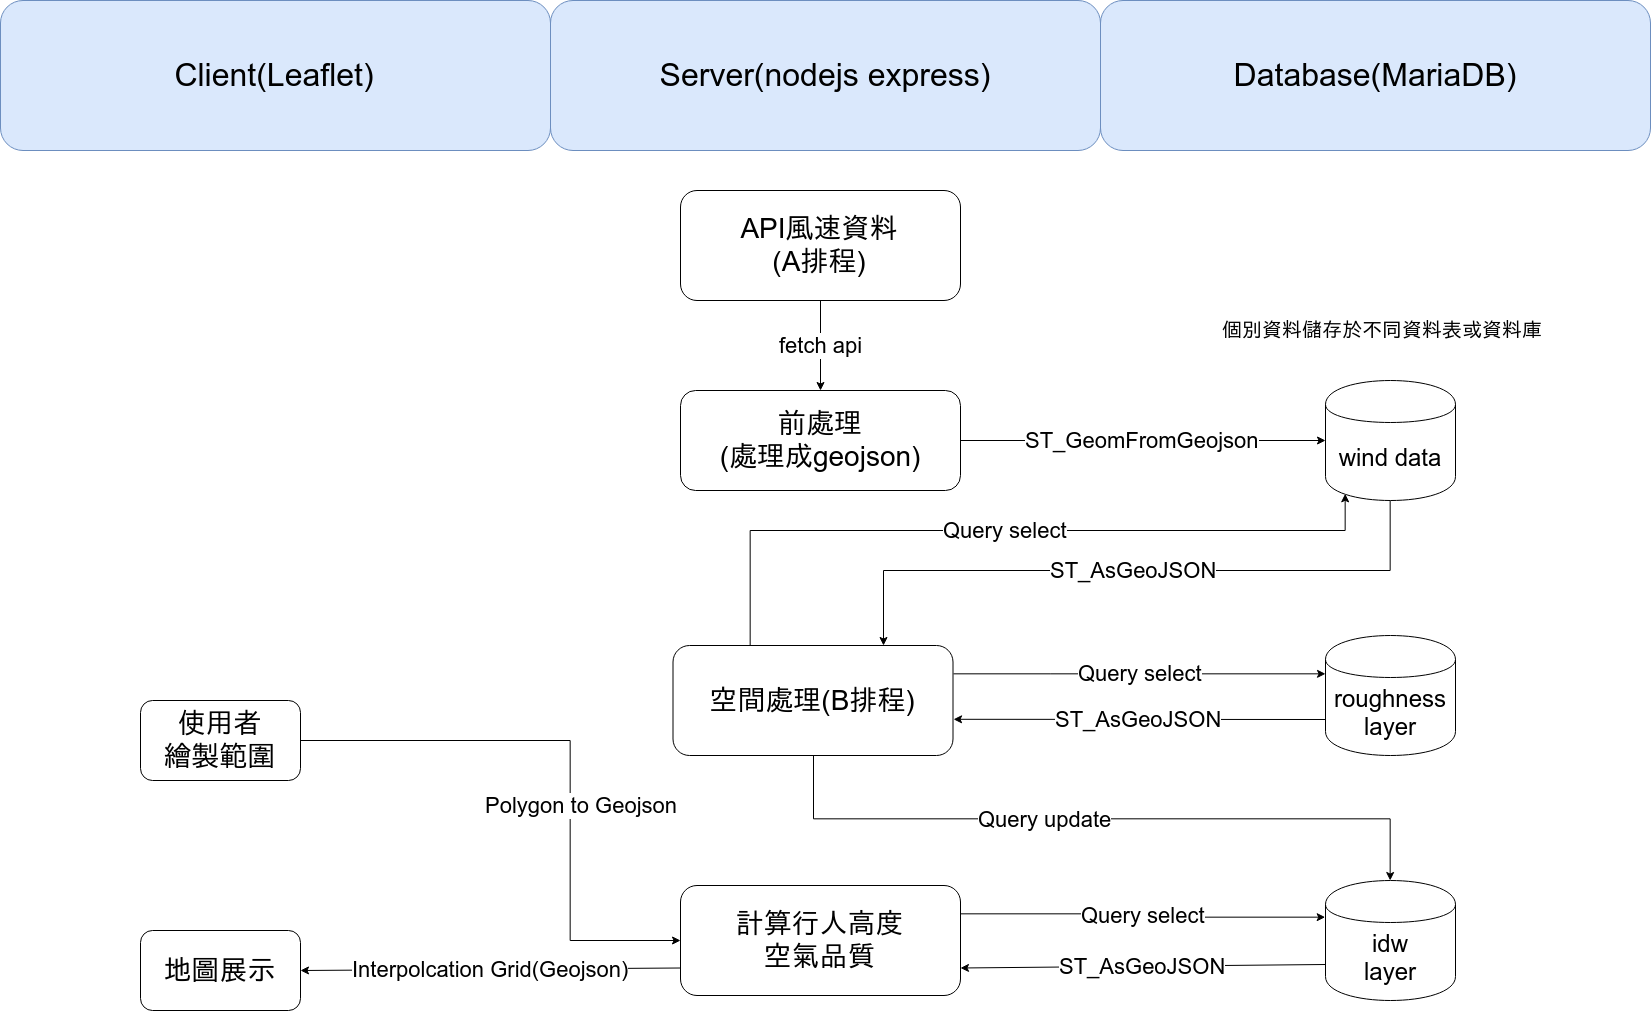

The diagram above was exported from draw.io. Its source (the exported page's mxGraphModel, read from the mxfile embedded in the PNG):
<mxGraphModel dx="1837" dy="1045" grid="1" gridSize="10" guides="1" tooltips="1" connect="1" arrows="1" fold="1" page="1" pageScale="1" pageWidth="1654" pageHeight="1169" math="0" shadow="0">
  <root>
    <mxCell id="0" />
    <mxCell id="1" parent="0" />
    <mxCell id="Cqr0BPYk_g9fjYvEjkiH-21" value="&lt;span style=&quot;font-size: 24px&quot;&gt;roughness&lt;br&gt;layer&lt;br&gt;&lt;/span&gt;" style="shape=cylinder;whiteSpace=wrap;html=1;boundedLbl=1;backgroundOutline=1;fontSize=20;" vertex="1" parent="1">
      <mxGeometry x="1325" y="635" width="130" height="120" as="geometry" />
    </mxCell>
    <mxCell id="ipQACTNUnkIMY4T-st-X-2" value="&lt;font style=&quot;font-size: 32px&quot;&gt;Client(Leaflet)&lt;br&gt;&lt;/font&gt;" style="rounded=1;whiteSpace=wrap;html=1;fillColor=#dae8fc;strokeColor=#6c8ebf;" parent="1" vertex="1">
      <mxGeometry width="550" height="150" as="geometry" />
    </mxCell>
    <mxCell id="ipQACTNUnkIMY4T-st-X-5" value="&lt;font style=&quot;font-size: 32px&quot;&gt;Server(nodejs express)&lt;/font&gt;" style="rounded=1;whiteSpace=wrap;html=1;fillColor=#dae8fc;strokeColor=#6c8ebf;" parent="1" vertex="1">
      <mxGeometry x="550" width="550" height="150" as="geometry" />
    </mxCell>
    <mxCell id="ipQACTNUnkIMY4T-st-X-6" value="&lt;font style=&quot;font-size: 32px&quot;&gt;Database(MariaDB)&lt;/font&gt;" style="rounded=1;whiteSpace=wrap;html=1;fillColor=#dae8fc;strokeColor=#6c8ebf;" parent="1" vertex="1">
      <mxGeometry x="1100" width="550" height="150" as="geometry" />
    </mxCell>
    <mxCell id="Cqr0BPYk_g9fjYvEjkiH-32" value="" style="edgeStyle=orthogonalEdgeStyle;rounded=0;orthogonalLoop=1;jettySize=auto;html=1;fontSize=20;" edge="1" parent="1" source="ipQACTNUnkIMY4T-st-X-7" target="ipQACTNUnkIMY4T-st-X-8">
      <mxGeometry relative="1" as="geometry">
        <mxPoint x="380" y="740" as="targetPoint" />
        <Array as="points">
          <mxPoint x="570" y="740" />
          <mxPoint x="570" y="940" />
        </Array>
      </mxGeometry>
    </mxCell>
    <mxCell id="Cqr0BPYk_g9fjYvEjkiH-38" value="Polygon to Geojson" style="text;html=1;resizable=0;points=[];align=center;verticalAlign=middle;labelBackgroundColor=#ffffff;fontSize=22;" vertex="1" connectable="0" parent="Cqr0BPYk_g9fjYvEjkiH-32">
      <mxGeometry x="-0.069" y="-65" relative="1" as="geometry">
        <mxPoint x="75" y="64" as="offset" />
      </mxGeometry>
    </mxCell>
    <mxCell id="ipQACTNUnkIMY4T-st-X-7" value="使用者&lt;br&gt;繪製範圍" style="rounded=1;whiteSpace=wrap;html=1;strokeColor=#000000;fillColor=#ffffff;fontSize=28;" parent="1" vertex="1">
      <mxGeometry x="140" y="700" width="160" height="80" as="geometry" />
    </mxCell>
    <mxCell id="ipQACTNUnkIMY4T-st-X-8" value="計算行人高度&lt;br&gt;空氣品質" style="rounded=1;whiteSpace=wrap;html=1;strokeColor=#000000;fillColor=#ffffff;fontSize=28;" parent="1" vertex="1">
      <mxGeometry x="680" y="885" width="280" height="110" as="geometry" />
    </mxCell>
    <mxCell id="ipQACTNUnkIMY4T-st-X-21" value="fetch api" style="edgeStyle=orthogonalEdgeStyle;rounded=0;orthogonalLoop=1;jettySize=auto;html=1;fontSize=22;" parent="1" source="ipQACTNUnkIMY4T-st-X-18" target="ipQACTNUnkIMY4T-st-X-19" edge="1">
      <mxGeometry relative="1" as="geometry">
        <mxPoint x="820" y="400" as="targetPoint" />
      </mxGeometry>
    </mxCell>
    <mxCell id="ipQACTNUnkIMY4T-st-X-18" value="API風速資料&lt;br&gt;(A排程)" style="rounded=1;whiteSpace=wrap;html=1;strokeColor=#000000;fillColor=#ffffff;fontSize=28;" parent="1" vertex="1">
      <mxGeometry x="680" y="190" width="280" height="110" as="geometry" />
    </mxCell>
    <mxCell id="ipQACTNUnkIMY4T-st-X-19" value="前處理&lt;br&gt;(處理成geojson)" style="rounded=1;whiteSpace=wrap;html=1;strokeColor=#000000;fillColor=#ffffff;fontSize=28;" parent="1" vertex="1">
      <mxGeometry x="680" y="390" width="280" height="100" as="geometry" />
    </mxCell>
    <mxCell id="ipQACTNUnkIMY4T-st-X-31" value="" style="edgeStyle=orthogonalEdgeStyle;rounded=0;orthogonalLoop=1;jettySize=auto;html=1;fontSize=28;exitX=0.5;exitY=1;exitDx=0;exitDy=0;" parent="1" source="ipQACTNUnkIMY4T-st-X-23" target="Cqr0BPYk_g9fjYvEjkiH-24" edge="1">
      <mxGeometry relative="1" as="geometry">
        <mxPoint x="1269.666666666667" y="760" as="targetPoint" />
      </mxGeometry>
    </mxCell>
    <mxCell id="ipQACTNUnkIMY4T-st-X-34" value="Query update" style="text;html=1;resizable=0;points=[];align=center;verticalAlign=middle;labelBackgroundColor=#ffffff;fontSize=22;" parent="ipQACTNUnkIMY4T-st-X-31" vertex="1" connectable="0">
      <mxGeometry x="-0.2652" y="-7" relative="1" as="geometry">
        <mxPoint x="36" y="-7" as="offset" />
      </mxGeometry>
    </mxCell>
    <mxCell id="Cqr0BPYk_g9fjYvEjkiH-27" value="Query select" style="edgeStyle=orthogonalEdgeStyle;rounded=0;orthogonalLoop=1;jettySize=auto;html=1;fontSize=22;exitX=0.25;exitY=0;exitDx=0;exitDy=0;entryX=0.15;entryY=0.95;entryDx=0;entryDy=0;entryPerimeter=0;" edge="1" parent="1" source="ipQACTNUnkIMY4T-st-X-23" target="Cqr0BPYk_g9fjYvEjkiH-9">
      <mxGeometry relative="1" as="geometry">
        <mxPoint x="820" y="520" as="targetPoint" />
        <Array as="points">
          <mxPoint x="750" y="530" />
          <mxPoint x="1344" y="530" />
        </Array>
      </mxGeometry>
    </mxCell>
    <mxCell id="ipQACTNUnkIMY4T-st-X-23" value="空間處理(B排程)" style="rounded=1;whiteSpace=wrap;html=1;strokeColor=#000000;fillColor=#ffffff;fontSize=28;" parent="1" vertex="1">
      <mxGeometry x="672.5" y="645" width="280" height="110" as="geometry" />
    </mxCell>
    <mxCell id="Cqr0BPYk_g9fjYvEjkiH-2" value="&lt;font style=&quot;font-size: 22px;&quot;&gt;ST_GeomFromGeojson&lt;/font&gt;" style="edgeStyle=orthogonalEdgeStyle;rounded=0;orthogonalLoop=1;jettySize=auto;html=1;fontSize=22;" edge="1" parent="1" source="ipQACTNUnkIMY4T-st-X-19" target="Cqr0BPYk_g9fjYvEjkiH-9">
      <mxGeometry relative="1" as="geometry">
        <mxPoint x="1235" y="474.9411764705883" as="targetPoint" />
        <mxPoint x="830" y="340" as="sourcePoint" />
      </mxGeometry>
    </mxCell>
    <mxCell id="Cqr0BPYk_g9fjYvEjkiH-30" value="ST_AsGeoJSON" style="edgeStyle=orthogonalEdgeStyle;rounded=0;orthogonalLoop=1;jettySize=auto;html=1;fontSize=22;entryX=0.75;entryY=0;entryDx=0;entryDy=0;" edge="1" parent="1" source="Cqr0BPYk_g9fjYvEjkiH-9" target="ipQACTNUnkIMY4T-st-X-23">
      <mxGeometry relative="1" as="geometry">
        <mxPoint x="1390" y="580" as="targetPoint" />
        <Array as="points">
          <mxPoint x="1390" y="570" />
          <mxPoint x="883" y="570" />
        </Array>
      </mxGeometry>
    </mxCell>
    <mxCell id="Cqr0BPYk_g9fjYvEjkiH-9" value="&lt;font style=&quot;font-size: 24px&quot;&gt;wind data&lt;/font&gt;" style="shape=cylinder;whiteSpace=wrap;html=1;boundedLbl=1;backgroundOutline=1;fontSize=20;" vertex="1" parent="1">
      <mxGeometry x="1325" y="380" width="130" height="120" as="geometry" />
    </mxCell>
    <mxCell id="Cqr0BPYk_g9fjYvEjkiH-17" value="Interpolcation Grid(Geojson)" style="endArrow=classic;html=1;fontSize=22;entryX=1;entryY=0.5;entryDx=0;entryDy=0;exitX=0;exitY=0.75;exitDx=0;exitDy=0;" edge="1" parent="1" source="ipQACTNUnkIMY4T-st-X-8" target="Cqr0BPYk_g9fjYvEjkiH-18">
      <mxGeometry width="50" height="50" relative="1" as="geometry">
        <mxPoint x="590" y="960" as="sourcePoint" />
        <mxPoint x="770" y="1030" as="targetPoint" />
      </mxGeometry>
    </mxCell>
    <mxCell id="Cqr0BPYk_g9fjYvEjkiH-18" value="地圖展示" style="rounded=1;whiteSpace=wrap;html=1;strokeColor=#000000;fillColor=#ffffff;fontSize=28;" vertex="1" parent="1">
      <mxGeometry x="140" y="930" width="160" height="80" as="geometry" />
    </mxCell>
    <mxCell id="Cqr0BPYk_g9fjYvEjkiH-22" value="ST_AsGeoJSON" style="endArrow=classic;html=1;fontSize=22;exitX=0;exitY=0.7;exitDx=0;exitDy=0;entryX=1.002;entryY=0.671;entryDx=0;entryDy=0;entryPerimeter=0;" edge="1" parent="1" source="Cqr0BPYk_g9fjYvEjkiH-21" target="ipQACTNUnkIMY4T-st-X-23">
      <mxGeometry width="50" height="50" relative="1" as="geometry">
        <mxPoint x="80" y="1040" as="sourcePoint" />
        <mxPoint x="920" y="600" as="targetPoint" />
      </mxGeometry>
    </mxCell>
    <mxCell id="Cqr0BPYk_g9fjYvEjkiH-24" value="&lt;span style=&quot;font-size: 24px&quot;&gt;idw&lt;br&gt;layer&lt;br&gt;&lt;/span&gt;" style="shape=cylinder;whiteSpace=wrap;html=1;boundedLbl=1;backgroundOutline=1;fontSize=20;" vertex="1" parent="1">
      <mxGeometry x="1325" y="880" width="130" height="120" as="geometry" />
    </mxCell>
    <mxCell id="Cqr0BPYk_g9fjYvEjkiH-25" value="個別資料儲存於不同資料表或資料庫" style="text;html=1;resizable=0;points=[];autosize=1;align=left;verticalAlign=top;spacingTop=-4;fontSize=20;" vertex="1" parent="1">
      <mxGeometry x="1220" y="315" width="340" height="30" as="geometry" />
    </mxCell>
    <mxCell id="Cqr0BPYk_g9fjYvEjkiH-39" value="Query select" style="edgeStyle=orthogonalEdgeStyle;rounded=0;orthogonalLoop=1;jettySize=auto;html=1;fontSize=22;exitX=1;exitY=0.25;exitDx=0;exitDy=0;" edge="1" parent="1" source="ipQACTNUnkIMY4T-st-X-23" target="Cqr0BPYk_g9fjYvEjkiH-21">
      <mxGeometry relative="1" as="geometry">
        <mxPoint x="760" y="610" as="sourcePoint" />
        <mxPoint x="1354" y="504" as="targetPoint" />
        <Array as="points">
          <mxPoint x="1050" y="673" />
          <mxPoint x="1050" y="673" />
        </Array>
      </mxGeometry>
    </mxCell>
    <mxCell id="Cqr0BPYk_g9fjYvEjkiH-41" value="Query select" style="edgeStyle=orthogonalEdgeStyle;rounded=0;orthogonalLoop=1;jettySize=auto;html=1;fontSize=22;exitX=1;exitY=0.25;exitDx=0;exitDy=0;entryX=0;entryY=0.3;entryDx=0;entryDy=0;" edge="1" parent="1" source="ipQACTNUnkIMY4T-st-X-8" target="Cqr0BPYk_g9fjYvEjkiH-24">
      <mxGeometry relative="1" as="geometry">
        <mxPoint x="952.6428571428573" y="910.0714285714287" as="sourcePoint" />
        <mxPoint x="1324.5" y="910.0714285714287" as="targetPoint" />
        <Array as="points" />
      </mxGeometry>
    </mxCell>
    <mxCell id="Cqr0BPYk_g9fjYvEjkiH-42" value="ST_AsGeoJSON" style="endArrow=classic;html=1;fontSize=22;exitX=0;exitY=0.7;exitDx=0;exitDy=0;entryX=1;entryY=0.75;entryDx=0;entryDy=0;" edge="1" parent="1" source="Cqr0BPYk_g9fjYvEjkiH-24" target="ipQACTNUnkIMY4T-st-X-8">
      <mxGeometry width="50" height="50" relative="1" as="geometry">
        <mxPoint x="1335" y="729" as="sourcePoint" />
        <mxPoint x="963.06" y="728.81" as="targetPoint" />
      </mxGeometry>
    </mxCell>
  </root>
</mxGraphModel>